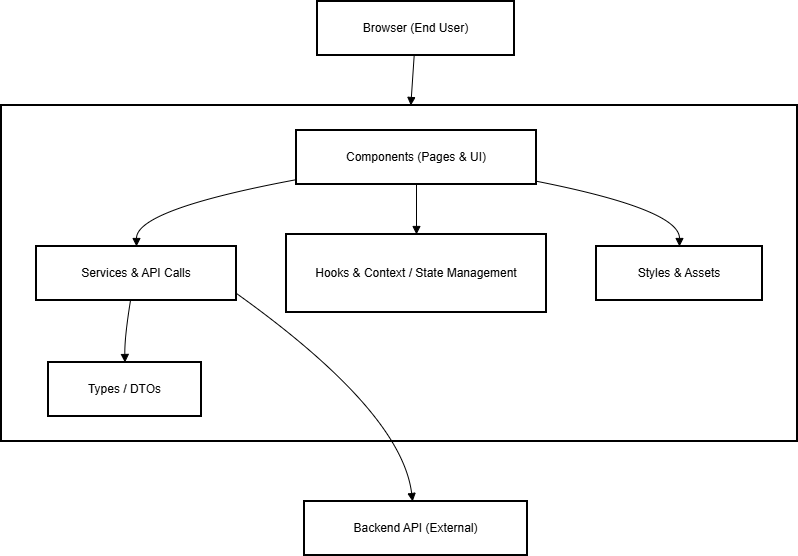

The diagram above was exported from draw.io. Its source (the exported page's mxGraphModel, read from the mxfile embedded in the PNG):
<mxGraphModel dx="1042" dy="626" grid="1" gridSize="10" guides="1" tooltips="1" connect="1" arrows="1" fold="1" page="1" pageScale="1" pageWidth="827" pageHeight="1169" math="0" shadow="0">
  <root>
    <mxCell id="0" />
    <mxCell id="1" parent="0" />
    <mxCell id="1BZrZHcuC3ip47tWLVIN-1" value="Frontend Application (React + Vite + TS)" style="whiteSpace=wrap;strokeWidth=2;" parent="1" vertex="1">
      <mxGeometry x="20" y="124" width="796" height="336" as="geometry" />
    </mxCell>
    <mxCell id="1BZrZHcuC3ip47tWLVIN-2" value="Browser (End User)" style="whiteSpace=wrap;strokeWidth=2;" parent="1" vertex="1">
      <mxGeometry x="336" y="20" width="197" height="54" as="geometry" />
    </mxCell>
    <mxCell id="1BZrZHcuC3ip47tWLVIN-3" value="Components (Pages &amp; UI)" style="whiteSpace=wrap;strokeWidth=2;" parent="1" vertex="1">
      <mxGeometry x="315" y="149" width="240" height="54" as="geometry" />
    </mxCell>
    <mxCell id="1BZrZHcuC3ip47tWLVIN-4" value="Services &amp; API Calls" style="whiteSpace=wrap;strokeWidth=2;" parent="1" vertex="1">
      <mxGeometry x="55" y="265" width="200" height="54" as="geometry" />
    </mxCell>
    <mxCell id="1BZrZHcuC3ip47tWLVIN-5" value="Hooks &amp; Context / State Management" style="whiteSpace=wrap;strokeWidth=2;" parent="1" vertex="1">
      <mxGeometry x="305" y="253" width="260" height="78" as="geometry" />
    </mxCell>
    <mxCell id="1BZrZHcuC3ip47tWLVIN-6" value="Types / DTOs" style="whiteSpace=wrap;strokeWidth=2;" parent="1" vertex="1">
      <mxGeometry x="67" y="381" width="153" height="54" as="geometry" />
    </mxCell>
    <mxCell id="1BZrZHcuC3ip47tWLVIN-7" value="Styles &amp; Assets" style="whiteSpace=wrap;strokeWidth=2;" parent="1" vertex="1">
      <mxGeometry x="615" y="265" width="166" height="54" as="geometry" />
    </mxCell>
    <mxCell id="1BZrZHcuC3ip47tWLVIN-8" value="Backend API (External)" style="whiteSpace=wrap;strokeWidth=2;" parent="1" vertex="1">
      <mxGeometry x="323" y="520" width="223" height="54" as="geometry" />
    </mxCell>
    <mxCell id="1BZrZHcuC3ip47tWLVIN-9" value="" style="curved=1;startArrow=none;endArrow=block;exitX=0;exitY=0.91;entryX=0.5;entryY=0;rounded=0;" parent="1" source="1BZrZHcuC3ip47tWLVIN-3" target="1BZrZHcuC3ip47tWLVIN-4" edge="1">
      <mxGeometry relative="1" as="geometry">
        <Array as="points">
          <mxPoint x="155" y="228" />
        </Array>
      </mxGeometry>
    </mxCell>
    <mxCell id="1BZrZHcuC3ip47tWLVIN-10" value="" style="curved=1;startArrow=none;endArrow=block;exitX=0.5;exitY=1;entryX=0.5;entryY=0;rounded=0;" parent="1" source="1BZrZHcuC3ip47tWLVIN-3" target="1BZrZHcuC3ip47tWLVIN-5" edge="1">
      <mxGeometry relative="1" as="geometry">
        <Array as="points" />
      </mxGeometry>
    </mxCell>
    <mxCell id="1BZrZHcuC3ip47tWLVIN-11" value="" style="curved=1;startArrow=none;endArrow=block;exitX=1;exitY=0.94;entryX=0.5;entryY=0;rounded=0;" parent="1" source="1BZrZHcuC3ip47tWLVIN-3" target="1BZrZHcuC3ip47tWLVIN-7" edge="1">
      <mxGeometry relative="1" as="geometry">
        <Array as="points">
          <mxPoint x="698" y="228" />
        </Array>
      </mxGeometry>
    </mxCell>
    <mxCell id="1BZrZHcuC3ip47tWLVIN-12" value="" style="curved=1;startArrow=none;endArrow=block;exitX=0.47;exitY=1;entryX=0.5;entryY=0;rounded=0;" parent="1" source="1BZrZHcuC3ip47tWLVIN-4" target="1BZrZHcuC3ip47tWLVIN-6" edge="1">
      <mxGeometry relative="1" as="geometry">
        <Array as="points">
          <mxPoint x="143" y="356" />
        </Array>
      </mxGeometry>
    </mxCell>
    <mxCell id="1BZrZHcuC3ip47tWLVIN-13" value="" style="curved=1;startArrow=none;endArrow=block;exitX=1;exitY=0.87;rounded=0;" parent="1" source="1BZrZHcuC3ip47tWLVIN-4" target="1BZrZHcuC3ip47tWLVIN-8" edge="1">
      <mxGeometry relative="1" as="geometry">
        <Array as="points">
          <mxPoint x="420" y="430" />
        </Array>
      </mxGeometry>
    </mxCell>
    <mxCell id="1BZrZHcuC3ip47tWLVIN-14" value="" style="curved=1;startArrow=none;endArrow=block;rounded=0;" parent="1" source="1BZrZHcuC3ip47tWLVIN-2" target="1BZrZHcuC3ip47tWLVIN-1" edge="1">
      <mxGeometry relative="1" as="geometry">
        <Array as="points" />
      </mxGeometry>
    </mxCell>
  </root>
</mxGraphModel>